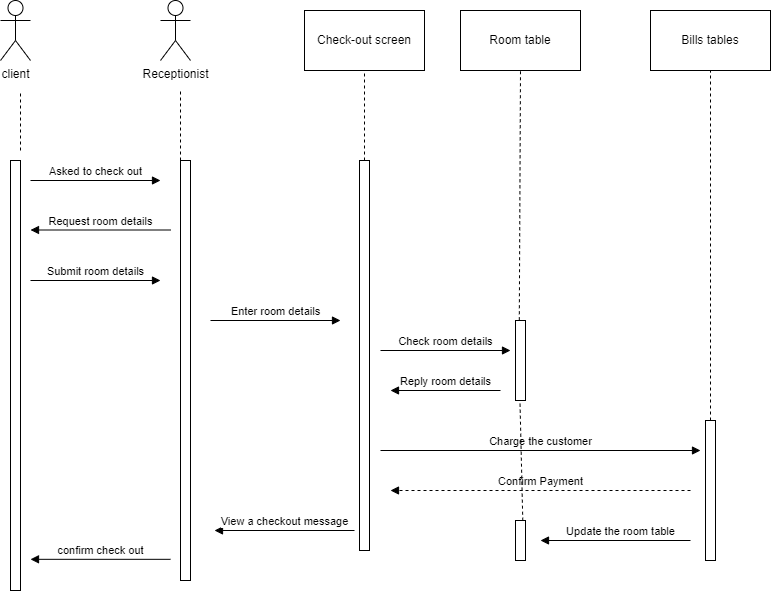

The diagram above was exported from draw.io. Its source (the exported page's mxGraphModel, read from the mxfile embedded in the PNG):
<mxGraphModel dx="292" dy="471" grid="1" gridSize="10" guides="1" tooltips="1" connect="1" arrows="1" fold="1" page="1" pageScale="1" pageWidth="827" pageHeight="1169" math="0" shadow="0">
  <root>
    <mxCell id="0" />
    <mxCell id="1" parent="0" />
    <mxCell id="OB2z06IQKHK1GVmSgX-E-10" value="client" style="shape=umlActor;verticalLabelPosition=bottom;verticalAlign=top;html=1;outlineConnect=0;" parent="1" vertex="1">
      <mxGeometry x="60" y="80" width="30" height="60" as="geometry" />
    </mxCell>
    <mxCell id="OB2z06IQKHK1GVmSgX-E-11" value="Receptionist" style="shape=umlActor;verticalLabelPosition=bottom;verticalAlign=top;html=1;outlineConnect=0;" parent="1" vertex="1">
      <mxGeometry x="220" y="80" width="30" height="60" as="geometry" />
    </mxCell>
    <mxCell id="OB2z06IQKHK1GVmSgX-E-12" value="Check-out screen" style="rounded=0;whiteSpace=wrap;html=1;" parent="1" vertex="1">
      <mxGeometry x="364" y="90" width="120" height="60" as="geometry" />
    </mxCell>
    <mxCell id="OB2z06IQKHK1GVmSgX-E-13" value="Room table" style="rounded=0;whiteSpace=wrap;html=1;" parent="1" vertex="1">
      <mxGeometry x="520" y="90" width="120" height="60" as="geometry" />
    </mxCell>
    <mxCell id="OB2z06IQKHK1GVmSgX-E-14" value="Bills tables" style="rounded=0;whiteSpace=wrap;html=1;" parent="1" vertex="1">
      <mxGeometry x="710" y="90" width="120" height="60" as="geometry" />
    </mxCell>
    <mxCell id="OB2z06IQKHK1GVmSgX-E-15" value="" style="endArrow=none;dashed=1;html=1;rounded=0;entryX=0.5;entryY=1;entryDx=0;entryDy=0;exitX=0.38;exitY=-0.003;exitDx=0;exitDy=0;exitPerimeter=0;" parent="1" source="OB2z06IQKHK1GVmSgX-E-22" target="OB2z06IQKHK1GVmSgX-E-13" edge="1">
      <mxGeometry width="50" height="50" relative="1" as="geometry">
        <mxPoint x="580" y="240" as="sourcePoint" />
        <mxPoint x="440" y="230" as="targetPoint" />
      </mxGeometry>
    </mxCell>
    <mxCell id="OB2z06IQKHK1GVmSgX-E-16" value="" style="endArrow=none;dashed=1;html=1;rounded=0;entryX=0.5;entryY=1;entryDx=0;entryDy=0;" parent="1" target="OB2z06IQKHK1GVmSgX-E-12" edge="1">
      <mxGeometry width="50" height="50" relative="1" as="geometry">
        <mxPoint x="424" y="240" as="sourcePoint" />
        <mxPoint x="440" y="230" as="targetPoint" />
      </mxGeometry>
    </mxCell>
    <mxCell id="OB2z06IQKHK1GVmSgX-E-17" value="" style="endArrow=none;dashed=1;html=1;rounded=0;" parent="1" edge="1">
      <mxGeometry width="50" height="50" relative="1" as="geometry">
        <mxPoint x="240" y="240" as="sourcePoint" />
        <mxPoint x="240" y="170" as="targetPoint" />
      </mxGeometry>
    </mxCell>
    <mxCell id="OB2z06IQKHK1GVmSgX-E-18" value="" style="endArrow=none;dashed=1;html=1;rounded=0;" parent="1" edge="1">
      <mxGeometry width="50" height="50" relative="1" as="geometry">
        <mxPoint x="80" y="230" as="sourcePoint" />
        <mxPoint x="80" y="170" as="targetPoint" />
      </mxGeometry>
    </mxCell>
    <mxCell id="OB2z06IQKHK1GVmSgX-E-19" value="" style="endArrow=none;dashed=1;html=1;rounded=0;entryX=0.5;entryY=1;entryDx=0;entryDy=0;" parent="1" source="OB2z06IQKHK1GVmSgX-E-21" target="OB2z06IQKHK1GVmSgX-E-14" edge="1">
      <mxGeometry width="50" height="50" relative="1" as="geometry">
        <mxPoint x="770" y="240" as="sourcePoint" />
        <mxPoint x="590" y="160" as="targetPoint" />
      </mxGeometry>
    </mxCell>
    <mxCell id="OB2z06IQKHK1GVmSgX-E-20" value="" style="html=1;points=[];perimeter=orthogonalPerimeter;" parent="1" vertex="1">
      <mxGeometry x="419" y="240" width="10" height="390" as="geometry" />
    </mxCell>
    <mxCell id="OB2z06IQKHK1GVmSgX-E-21" value="" style="html=1;points=[];perimeter=orthogonalPerimeter;" parent="1" vertex="1">
      <mxGeometry x="765" y="500" width="10" height="140" as="geometry" />
    </mxCell>
    <mxCell id="OB2z06IQKHK1GVmSgX-E-22" value="" style="html=1;points=[];perimeter=orthogonalPerimeter;" parent="1" vertex="1">
      <mxGeometry x="575" y="400" width="10" height="80" as="geometry" />
    </mxCell>
    <mxCell id="OB2z06IQKHK1GVmSgX-E-23" value="" style="html=1;points=[];perimeter=orthogonalPerimeter;" parent="1" vertex="1">
      <mxGeometry x="240" y="240" width="10" height="420" as="geometry" />
    </mxCell>
    <mxCell id="OB2z06IQKHK1GVmSgX-E-24" value="" style="html=1;points=[];perimeter=orthogonalPerimeter;" parent="1" vertex="1">
      <mxGeometry x="70" y="240" width="10" height="430" as="geometry" />
    </mxCell>
    <mxCell id="OB2z06IQKHK1GVmSgX-E-25" value="Asked to check out" style="html=1;verticalAlign=bottom;endArrow=block;rounded=0;" parent="1" edge="1">
      <mxGeometry width="80" relative="1" as="geometry">
        <mxPoint x="90" y="260" as="sourcePoint" />
        <mxPoint x="220" y="260" as="targetPoint" />
      </mxGeometry>
    </mxCell>
    <mxCell id="OB2z06IQKHK1GVmSgX-E-27" value="Update the room table" style="html=1;verticalAlign=bottom;endArrow=block;rounded=0;" parent="1" edge="1">
      <mxGeometry x="-0.0667" width="80" relative="1" as="geometry">
        <mxPoint x="750" y="620" as="sourcePoint" />
        <mxPoint x="600" y="620" as="targetPoint" />
        <mxPoint as="offset" />
      </mxGeometry>
    </mxCell>
    <mxCell id="OB2z06IQKHK1GVmSgX-E-28" value="Confirm Payment" style="html=1;verticalAlign=bottom;endArrow=block;rounded=0;dashed=1;" parent="1" edge="1">
      <mxGeometry width="80" relative="1" as="geometry">
        <mxPoint x="750" y="570" as="sourcePoint" />
        <mxPoint x="450" y="570" as="targetPoint" />
      </mxGeometry>
    </mxCell>
    <mxCell id="OB2z06IQKHK1GVmSgX-E-29" value="Check room details" style="html=1;verticalAlign=bottom;endArrow=block;rounded=0;" parent="1" edge="1">
      <mxGeometry width="80" relative="1" as="geometry">
        <mxPoint x="440" y="430" as="sourcePoint" />
        <mxPoint x="570" y="430" as="targetPoint" />
      </mxGeometry>
    </mxCell>
    <mxCell id="OB2z06IQKHK1GVmSgX-E-30" value="Request room details" style="html=1;verticalAlign=bottom;endArrow=block;rounded=0;" parent="1" edge="1">
      <mxGeometry width="80" relative="1" as="geometry">
        <mxPoint x="230" y="309.5" as="sourcePoint" />
        <mxPoint x="90" y="309.5" as="targetPoint" />
      </mxGeometry>
    </mxCell>
    <mxCell id="OB2z06IQKHK1GVmSgX-E-31" value="Charge the customer" style="html=1;verticalAlign=bottom;endArrow=block;rounded=0;" parent="1" edge="1">
      <mxGeometry width="80" relative="1" as="geometry">
        <mxPoint x="440" y="530" as="sourcePoint" />
        <mxPoint x="760" y="530" as="targetPoint" />
      </mxGeometry>
    </mxCell>
    <mxCell id="OB2z06IQKHK1GVmSgX-E-32" value="Reply room details" style="html=1;verticalAlign=bottom;endArrow=block;rounded=0;" parent="1" edge="1">
      <mxGeometry width="80" relative="1" as="geometry">
        <mxPoint x="560" y="470" as="sourcePoint" />
        <mxPoint x="450" y="470" as="targetPoint" />
      </mxGeometry>
    </mxCell>
    <mxCell id="OB2z06IQKHK1GVmSgX-E-33" value="Enter room details" style="html=1;verticalAlign=bottom;endArrow=block;rounded=0;" parent="1" edge="1">
      <mxGeometry width="80" relative="1" as="geometry">
        <mxPoint x="270" y="400" as="sourcePoint" />
        <mxPoint x="400" y="400" as="targetPoint" />
      </mxGeometry>
    </mxCell>
    <mxCell id="OB2z06IQKHK1GVmSgX-E-34" value="Submit room details" style="html=1;verticalAlign=bottom;endArrow=block;rounded=0;" parent="1" edge="1">
      <mxGeometry width="80" relative="1" as="geometry">
        <mxPoint x="90" y="360" as="sourcePoint" />
        <mxPoint x="220" y="360" as="targetPoint" />
      </mxGeometry>
    </mxCell>
    <mxCell id="OB2z06IQKHK1GVmSgX-E-38" value="" style="html=1;points=[];perimeter=orthogonalPerimeter;" parent="1" vertex="1">
      <mxGeometry x="575" y="600" width="10" height="40" as="geometry" />
    </mxCell>
    <mxCell id="OB2z06IQKHK1GVmSgX-E-39" value="View a checkout message" style="html=1;verticalAlign=bottom;endArrow=block;rounded=0;" parent="1" edge="1">
      <mxGeometry width="80" relative="1" as="geometry">
        <mxPoint x="414" y="610" as="sourcePoint" />
        <mxPoint x="274" y="610" as="targetPoint" />
      </mxGeometry>
    </mxCell>
    <mxCell id="OB2z06IQKHK1GVmSgX-E-40" value="confirm&amp;nbsp;check out" style="html=1;verticalAlign=bottom;endArrow=block;rounded=0;" parent="1" edge="1">
      <mxGeometry width="80" relative="1" as="geometry">
        <mxPoint x="230" y="638.82" as="sourcePoint" />
        <mxPoint x="90" y="638.82" as="targetPoint" />
      </mxGeometry>
    </mxCell>
    <mxCell id="OB2z06IQKHK1GVmSgX-E-41" value="" style="endArrow=none;dashed=1;html=1;rounded=0;entryX=0.447;entryY=1.008;entryDx=0;entryDy=0;exitX=0.729;exitY=0.004;exitDx=0;exitDy=0;exitPerimeter=0;entryPerimeter=0;" parent="1" source="OB2z06IQKHK1GVmSgX-E-38" target="OB2z06IQKHK1GVmSgX-E-22" edge="1">
      <mxGeometry width="50" height="50" relative="1" as="geometry">
        <mxPoint x="540" y="739.76" as="sourcePoint" />
        <mxPoint x="541.2" y="490" as="targetPoint" />
      </mxGeometry>
    </mxCell>
  </root>
</mxGraphModel>